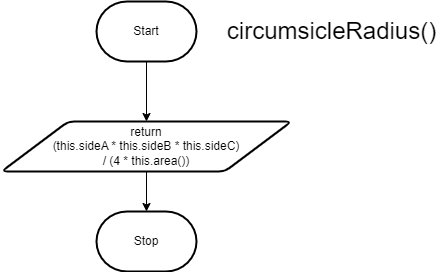

The diagram above was exported from draw.io. Its source (the exported page's mxGraphModel, read from the mxfile embedded in the PNG):
<mxGraphModel dx="1174" dy="512" grid="1" gridSize="10" guides="1" tooltips="1" connect="1" arrows="1" fold="1" page="1" pageScale="1" pageWidth="827" pageHeight="1169" math="0" shadow="0">
  <root>
    <mxCell id="0" />
    <mxCell id="1" parent="0" />
    <mxCell id="2" style="edgeStyle=none;html=1;entryX=0.5;entryY=0;entryDx=0;entryDy=0;" edge="1" parent="1" source="3" target="5">
      <mxGeometry relative="1" as="geometry" />
    </mxCell>
    <mxCell id="3" value="Start" style="strokeWidth=2;html=1;shape=mxgraph.flowchart.terminator;whiteSpace=wrap;" vertex="1" parent="1">
      <mxGeometry x="90" y="60" width="100" height="60" as="geometry" />
    </mxCell>
    <mxCell id="4" style="edgeStyle=none;html=1;entryX=0.5;entryY=0;entryDx=0;entryDy=0;entryPerimeter=0;" edge="1" parent="1" source="5" target="6">
      <mxGeometry relative="1" as="geometry" />
    </mxCell>
    <mxCell id="5" value="return&lt;br&gt;(this.sideA * this.sideB * this.sideC)&lt;br&gt;/ (4 * this.area())" style="shape=parallelogram;html=1;strokeWidth=2;perimeter=parallelogramPerimeter;whiteSpace=wrap;rounded=1;arcSize=12;size=0.23;" vertex="1" parent="1">
      <mxGeometry x="-5" y="180" width="290" height="50" as="geometry" />
    </mxCell>
    <mxCell id="6" value="Stop" style="strokeWidth=2;html=1;shape=mxgraph.flowchart.terminator;whiteSpace=wrap;" vertex="1" parent="1">
      <mxGeometry x="90" y="270" width="100" height="60" as="geometry" />
    </mxCell>
    <mxCell id="7" value="&lt;font style=&quot;font-size: 24px;&quot;&gt;circumsicleRadius()&lt;/font&gt;" style="text;html=1;align=center;verticalAlign=middle;resizable=0;points=[];autosize=1;strokeColor=none;fillColor=none;" vertex="1" parent="1">
      <mxGeometry x="210" y="70" width="230" height="40" as="geometry" />
    </mxCell>
  </root>
</mxGraphModel>